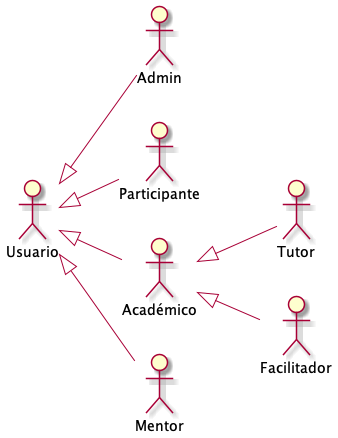

The diagram above was rendered by PlantUML. Its source (embedded in the PNG):
@startuml
left to right direction

' ============
' = PÁGINA 1 =
' ============

' == DEFINICIÓN DE ACTORES ==

:Usuario: <|-- :Admin:
:Usuario: <|-- :Participante:
:Usuario: <|-- :Académico:
:Usuario: <|-- :Mentor:
:Académico: <|-- :Tutor:
:Académico: <|-- :Facilitador:

' ============
' = PÁGINA 2 =
' ============

newpage
left to right direction

' = DEFINICIÓN DE CASOS DE USO Y RELACIONES =

package Sesión {
   usecase "Iniciar Sesión" as Sesión_Iniciar
   usecase "Cerrar Sesión" as Sesión_Cerrar
   usecase "Mostrar Dashboard" as Sesión_Dashboard
}

Usuario --> Sesión_Iniciar
Usuario --> Sesión_Cerrar
(Sesión_Iniciar) ..> (Sesión_Dashboard) : <<include>>

note right of Sesión_Dashboard: Pre Incubación o Incubación\nsegún corresponda al usuario

' --------

package Mantenimiento {
   usecase "CRUD Estudiante" as UCCRUDE
   usecase "CRUD Programa" as UCCRUDP
   usecase "CRUD Actividad"  as UCCRUDACT
   usecase "CRUD Recurso"  as UCCRUDR
   usecase "CRUD Académico"  as UCCRUDACA
}

Admin --> UCCRUDACT
Admin --> UCCRUDE
Admin --> UCCRUDP
Admin --> UCCRUDACA
Admin --> UCCRUDR

' ============
' = PÁGINA 3 =
' ============

newpage
left to right direction

package "Administración del Programa" {
   usecase "Inscripción\nAlumnos"  as UC_Programa_Insc
   usecase "Registro\nAcadémicos"  as UC_Programa_Acad
   usecase "Generar\nClase Patrón"  as UC_Programa_CPatron
   usecase "Replicar\nClases"  as UC_Programa_RClases
   usecase "Envío Accesos"  as UC_Programa_EAccesos
   usecase "Realizar Backup\nen repositorio" as UC_Backup

   (UC_Programa_Insc) <|-- (Inscribir a Pre Incubación)
   (UC_Programa_Insc) <|-- (Inscribir a Incubación)
}

Admin --> UC_Programa_Insc
Admin --> UC_Programa_Acad
Admin --> UC_Programa_CPatron
Admin --> UC_Programa_RClases
Admin --> UC_Programa_EAccesos
Admin --> UC_Backup

' ============
' = PÁGINA 4 =
' ============

newpage
left to right direction

package "Desarrollar Programa" {
   usecase "Desarrollar Taller" as Prog_Taller
   usecase "Desarrollar Mentoria" as Prog_Mentoria
   usecase "Desarrollar Presentación Final" as Prog_PF
   usecase "Consultar calendario\nde Actvidades" as Prog_Calendario
   usecase "Utilizar mensajeria" as Prog_Mensajeria
   usecase "Consultar calificaciones" as Prog_Calificaciones
   usecase "Acceder a herramientas externas" as Prog_Herramientas

   (Prog_PF) <|-- (Desarrollar Demo Day)
   (Prog_PF) <|-- (Desarrollar Rueda de Negocios)

   note right of Prog_Herramientas
     Whatsapp, Discord, Telegram, Slack, etc
   end note

   note right of Prog_Mensajeria
     Mensajería interna del LMS
   end note
}

Participante --> Prog_Taller
Participante --> Prog_Mentoria
Participante --> Prog_PF
Participante --> Prog_Calendario
Participante --> Prog_Mensajeria
Participante --> Prog_Calificaciones
Participante --> Prog_Herramientas

' ============
' = PÁGINA 5 =
' ============

newpage
left to right direction

package "Talleres" {
   usecase "Desarrollar Taller" as Prog_Taller
   usecase "Visualizar avance taller" as Taller_Visualizar
   usecase "Ingresar a videoconferencia" as Taller_Videoconferencia
   usecase "Consumir recurso" as Taller_Recurso
   usecase "Consumir actividad" as Taller_Actividad
   usecase "Consumir herramienta" as Taller_Herramienta

   (Prog_Taller) <.. (Taller_Visualizar) : <<extends>>
   (Prog_Taller) <.. (Taller_Videoconferencia) : <<extends>>
   (Prog_Taller) <.. (Taller_Recurso) : <<extends>>
   (Prog_Taller) <.. (Taller_Actividad) : <<extends>>
   (Prog_Taller) <.. (Taller_Herramienta) : <<extends>>

   note right of Taller_Actividad
    Las actividades requieren interacción del Participante
    por ejemplo, un foro, una tarea, un cuestionario, una encuesta
   end note

   note right of Taller_Recurso
    Los recursos no requieren interacción del Participante
    por ejemplo, un archivo de Office (Excel, Word, Powerpoint),
    un enlace a un archivo externo o un URL
   end note
}

Participante --> Prog_Taller

' ============
' = PÁGINA 6 =
' ============

newpage
left to right direction

package "Mentorias" {
   usecase "Desarrollar Mentoria" as Prog_Mentoria
   usecase "Visualizar avance mentoria" as Mentoria_Visualizar
   usecase "Ingresar a videoconferencia mentoria" as Mentoria_Videoconferencia
   usecase "Consumir recurso mentoria" as Mentoria_Recurso
   usecase "Participar de foro mentoria" as Mentoria_Foro

   (Prog_Mentoria) <.. (Mentoria_Visualizar) : <<extends>>
   (Prog_Mentoria) <.. (Mentoria_Videoconferencia) : <<extends>>
   (Prog_Mentoria) <.. (Mentoria_Recurso) : <<extends>>
   (Prog_Mentoria) <.. (Mentoria_Foro) : <<extends>>

   note right of Mentoria_Foro
    En el foro el Participante tiene
    el feedback de los mentores,
    hace preguntas y levante observaciones
   end note
}

Participante --> Prog_Mentoria


' ============
' = PÁGINA 7 =
' ============

newpage
left to right direction

package "Presentación Final" as PF {
   usecase "Desarrollar Presentación\nFinal" as PF_DesarrollarPF
   usecase "Consultar información\ndescriptiva" as PF_Info
   usecase "Ingresar a videoconferencia" as PF_Videoconferencia
   usecase "Visualizar actividades" as PF_Actividades
   usecase "Consultar lista de\nequipos finalistas" as PF_Equipos
   usecase "Consultar ranking final" as PF_Ranking
   usecase "Inscribir equipo en\nPresentación Final" as PF_Inscribir
   usecase "Registrar ranking\nde equipos" as PF_RegistrarRanking

   (PF_DesarrollarPF) <... (PF_Info) : <<extends>>
   (PF_DesarrollarPF) <... (PF_Videoconferencia) : <<extends>>
   (PF_DesarrollarPF) <... (PF_Actividades) : <<extends>>
   (PF_DesarrollarPF) <... (PF_Equipos) : <<extends>>
   (PF_DesarrollarPF) <... (PF_Ranking) : <<extends>>

   usecase "Desarrollar Demo Day" as PF_DemoDay
   usecase "Desarrollar Rueda\nde Negocios" as PF_Rueda

   (PF_DesarrollarPF) <|-- (PF_DemoDay)
   (PF_DesarrollarPF) <|-- (PF_Rueda)

   note right of PF_DemoDay : Pre Incubación
   note right of PF_Rueda : Incubación

}

Participante --> PF_DesarrollarPF
Académico --> PF_Inscribir
Académico --> PF_RegistrarRanking

@enduml